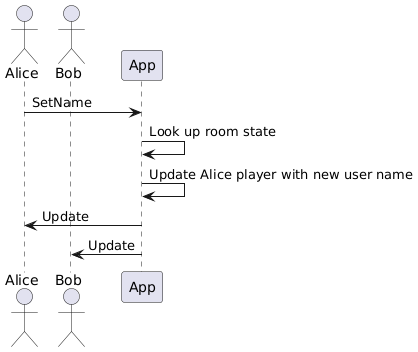

The diagram above was rendered by PlantUML. Its source (embedded in the PNG):
@startuml
actor Alice
actor Bob
participant App

Alice -> App: SetName
App -> App: Look up room state
App -> App: Update Alice player with new user name
Alice <- App: Update
Bob <- App: Update
@enduml